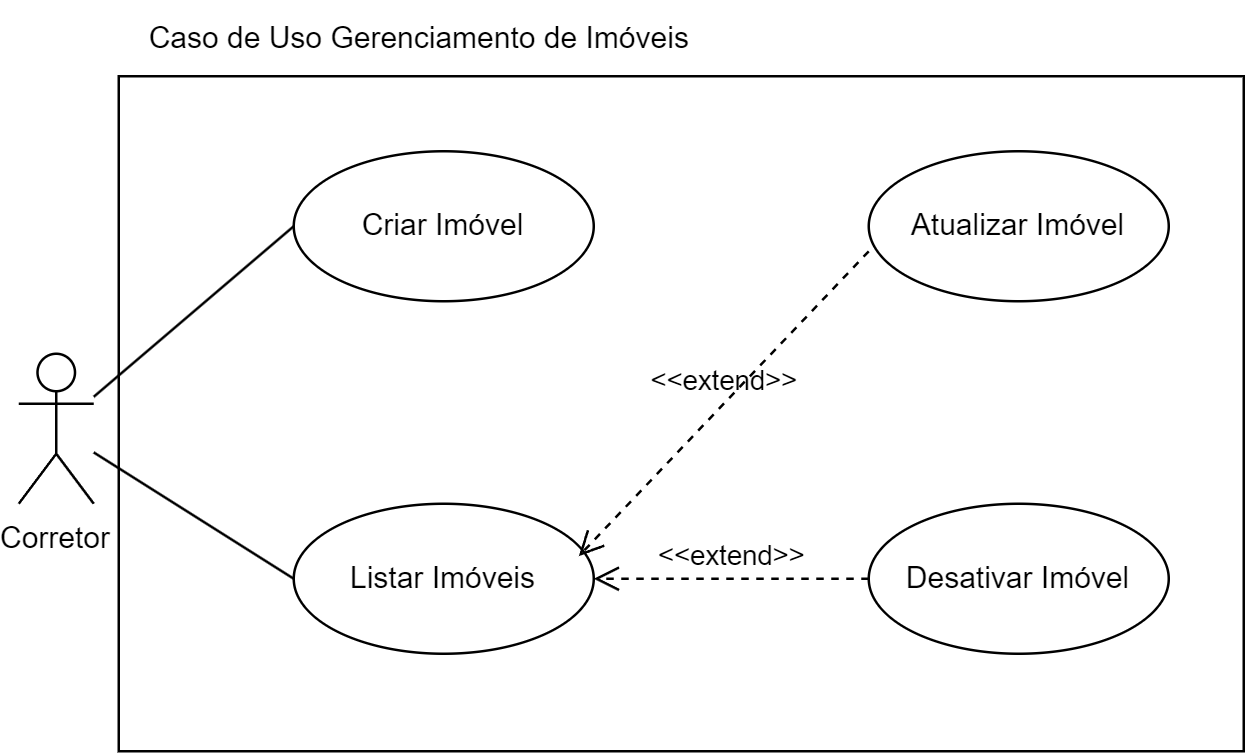

The diagram above was exported from draw.io. Its source (the exported page's mxGraphModel, read from the mxfile embedded in the PNG):
<mxGraphModel dx="795" dy="430" grid="1" gridSize="10" guides="1" tooltips="1" connect="1" arrows="1" fold="1" page="1" pageScale="1" pageWidth="827" pageHeight="1169" math="0" shadow="0">
  <root>
    <mxCell id="0" />
    <mxCell id="1" parent="0" />
    <mxCell id="z9OsJITNBQ5fd6RahBxx-265" value="" style="rounded=0;whiteSpace=wrap;html=1;" vertex="1" parent="1">
      <mxGeometry x="440" y="320" width="450" height="270" as="geometry" />
    </mxCell>
    <mxCell id="z9OsJITNBQ5fd6RahBxx-266" value="Corretor" style="shape=umlActor;verticalLabelPosition=bottom;verticalAlign=top;" vertex="1" parent="1">
      <mxGeometry x="400" y="431" width="30" height="60" as="geometry" />
    </mxCell>
    <mxCell id="z9OsJITNBQ5fd6RahBxx-267" value="Criar Imóvel" style="ellipse;whiteSpace=wrap;html=1;" vertex="1" parent="1">
      <mxGeometry x="510" y="350" width="120" height="60" as="geometry" />
    </mxCell>
    <mxCell id="z9OsJITNBQ5fd6RahBxx-268" value="Listar Imóveis" style="ellipse;whiteSpace=wrap;html=1;" vertex="1" parent="1">
      <mxGeometry x="510" y="491" width="120" height="60" as="geometry" />
    </mxCell>
    <mxCell id="z9OsJITNBQ5fd6RahBxx-269" value="Atualizar Imóvel" style="ellipse;whiteSpace=wrap;html=1;" vertex="1" parent="1">
      <mxGeometry x="740" y="350" width="120" height="60" as="geometry" />
    </mxCell>
    <mxCell id="z9OsJITNBQ5fd6RahBxx-270" value="Desativar Imóvel" style="ellipse;whiteSpace=wrap;html=1;" vertex="1" parent="1">
      <mxGeometry x="740" y="491" width="120" height="60" as="geometry" />
    </mxCell>
    <mxCell id="z9OsJITNBQ5fd6RahBxx-271" value="" style="endArrow=none;html=1;rounded=0;entryX=0;entryY=0.5;entryDx=0;entryDy=0;" edge="1" parent="1" source="z9OsJITNBQ5fd6RahBxx-266" target="z9OsJITNBQ5fd6RahBxx-267">
      <mxGeometry width="50" height="50" relative="1" as="geometry">
        <mxPoint x="740" y="440" as="sourcePoint" />
        <mxPoint x="790" y="390" as="targetPoint" />
      </mxGeometry>
    </mxCell>
    <mxCell id="z9OsJITNBQ5fd6RahBxx-272" value="" style="endArrow=none;html=1;rounded=0;entryX=0;entryY=0.5;entryDx=0;entryDy=0;" edge="1" parent="1" source="z9OsJITNBQ5fd6RahBxx-266" target="z9OsJITNBQ5fd6RahBxx-268">
      <mxGeometry width="50" height="50" relative="1" as="geometry">
        <mxPoint x="425" y="471" as="sourcePoint" />
        <mxPoint x="600" y="400" as="targetPoint" />
      </mxGeometry>
    </mxCell>
    <mxCell id="z9OsJITNBQ5fd6RahBxx-273" value="&amp;lt;&amp;lt;extend&amp;gt;&amp;gt;" style="endArrow=open;startArrow=none;endFill=0;startFill=0;endSize=8;html=1;verticalAlign=bottom;dashed=1;labelBackgroundColor=none;rounded=0;exitX=0;exitY=0.667;exitDx=0;exitDy=0;exitPerimeter=0;entryX=0.95;entryY=0.35;entryDx=0;entryDy=0;entryPerimeter=0;" edge="1" parent="1" source="z9OsJITNBQ5fd6RahBxx-269" target="z9OsJITNBQ5fd6RahBxx-268">
      <mxGeometry width="160" relative="1" as="geometry">
        <mxPoint x="680" y="530" as="sourcePoint" />
        <mxPoint x="840" y="530" as="targetPoint" />
      </mxGeometry>
    </mxCell>
    <mxCell id="z9OsJITNBQ5fd6RahBxx-274" value="&amp;lt;&amp;lt;extend&amp;gt;&amp;gt;" style="endArrow=open;startArrow=none;endFill=0;startFill=0;endSize=8;html=1;verticalAlign=bottom;dashed=1;labelBackgroundColor=none;rounded=0;exitX=0;exitY=0.5;exitDx=0;exitDy=0;" edge="1" parent="1" source="z9OsJITNBQ5fd6RahBxx-270" target="z9OsJITNBQ5fd6RahBxx-268">
      <mxGeometry width="160" relative="1" as="geometry">
        <mxPoint x="730" y="520" as="sourcePoint" />
        <mxPoint x="704" y="551" as="targetPoint" />
      </mxGeometry>
    </mxCell>
    <mxCell id="z9OsJITNBQ5fd6RahBxx-275" value="Caso de Uso Gerenciamento de Imóveis" style="text;html=1;align=center;verticalAlign=middle;resizable=0;points=[];autosize=1;strokeColor=none;fillColor=none;" vertex="1" parent="1">
      <mxGeometry x="440" y="290" width="240" height="30" as="geometry" />
    </mxCell>
  </root>
</mxGraphModel>